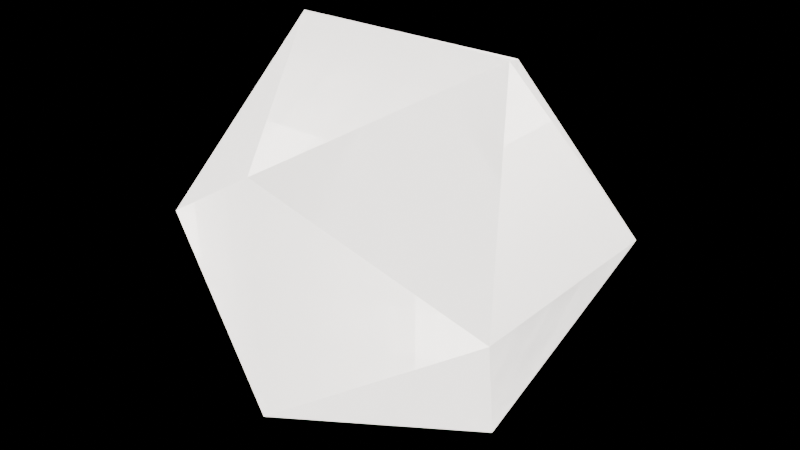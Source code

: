 # Source: flare.blend  (saved by Blender 5.2.44; exported with 4.5.12 LTS)
import bpy
from mathutils import Matrix  # noqa: F401  (used for matrix-valued properties, if any)

bpy.ops.wm.read_factory_settings(use_empty=True)
scene = bpy.context.scene
scene.name = 'Scene'

# ---- collections
col_assembly_default = bpy.data.collections.new('Assembly default'); scene.collection.children.link(col_assembly_default)

# ---- materials (node trees are filled in below, after node groups)
mat_lit = bpy.data.materials.new('lit')
mat_glow = bpy.data.materials.new('glow')
mat_flesh = bpy.data.materials.new('flesh')
mat_flesh_glow = bpy.data.materials.new('flesh_glow')
mat_vivid_lit = bpy.data.materials.new('vivid_lit')
mat_vivid_glow = bpy.data.materials.new('vivid_glow')

# ---- material node trees
mat_lit.use_nodes = True; mat_lit.node_tree.nodes.clear()
_N = mat_lit.node_tree.nodes; _L = mat_lit.node_tree.links
n0 = _N.new('ShaderNodeBsdfPrincipled'); n0.name = 'Principled BSDF'; n0.location = (-200, 100)
n0.inputs[2].default_value = 1.0
n0.inputs[10].default_value = 0.005
n1 = _N.new('ShaderNodeOutputMaterial'); n1.name = 'Material Output'; n1.location = (200, 100)
n2 = _N.new('ShaderNodeVertexColor'); n2.name = 'Color Attribute'; n2.location = (0, 0)
n2.layer_name = 'Color'
_L.new(n0.outputs[0], n1.inputs[0])
_L.new(n2.outputs[0], n0.inputs[0])
n1.is_active_output = True
mat_glow.use_nodes = True; mat_glow.node_tree.nodes.clear()
_N = mat_glow.node_tree.nodes; _L = mat_glow.node_tree.links
n0 = _N.new('ShaderNodeBsdfPrincipled'); n0.name = 'Principled BSDF'; n0.location = (-200, 100)
n0.inputs[2].default_value = 1.0
n0.inputs[10].default_value = 0.005
n0.inputs[28].default_value = 1.0
n1 = _N.new('ShaderNodeOutputMaterial'); n1.name = 'Material Output'; n1.location = (200, 100)
n2 = _N.new('ShaderNodeVertexColor'); n2.name = 'Color Attribute'; n2.location = (0, 0)
n2.layer_name = 'Color'
_L.new(n0.outputs[0], n1.inputs[0])
_L.new(n2.outputs[0], n0.inputs[0])
_L.new(n2.outputs[0], n0.inputs[27])
n1.is_active_output = True
mat_flesh.use_nodes = True; mat_flesh.node_tree.nodes.clear()
_N = mat_flesh.node_tree.nodes; _L = mat_flesh.node_tree.links
n0 = _N.new('ShaderNodeBsdfPrincipled'); n0.name = 'Principled BSDF'; n0.location = (-200, 100)
n0.inputs[2].default_value = 1.0
n0.inputs[10].default_value = 0.005
n1 = _N.new('ShaderNodeOutputMaterial'); n1.name = 'Material Output'; n1.location = (200, 100)
n2 = _N.new('ShaderNodeVertexColor'); n2.name = 'Color Attribute'; n2.location = (0, 0)
n2.layer_name = 'Color'
_L.new(n0.outputs[0], n1.inputs[0])
_L.new(n2.outputs[0], n0.inputs[0])
n1.is_active_output = True
mat_flesh_glow.use_nodes = True; mat_flesh_glow.node_tree.nodes.clear()
_N = mat_flesh_glow.node_tree.nodes; _L = mat_flesh_glow.node_tree.links
n0 = _N.new('ShaderNodeBsdfPrincipled'); n0.name = 'Principled BSDF'; n0.location = (-200, 100)
n0.inputs[2].default_value = 1.0
n0.inputs[10].default_value = 0.005
n0.inputs[28].default_value = 1.0
n1 = _N.new('ShaderNodeOutputMaterial'); n1.name = 'Material Output'; n1.location = (200, 100)
n2 = _N.new('ShaderNodeVertexColor'); n2.name = 'Color Attribute'; n2.location = (0, 0)
n2.layer_name = 'Color'
_L.new(n0.outputs[0], n1.inputs[0])
_L.new(n2.outputs[0], n0.inputs[0])
_L.new(n2.outputs[0], n0.inputs[27])
n1.is_active_output = True
mat_vivid_lit.use_nodes = True; mat_vivid_lit.node_tree.nodes.clear()
_N = mat_vivid_lit.node_tree.nodes; _L = mat_vivid_lit.node_tree.links
n0 = _N.new('ShaderNodeBsdfPrincipled'); n0.name = 'Principled BSDF'; n0.location = (-200, 100)
n0.inputs[2].default_value = 1.0
n0.inputs[10].default_value = 0.005
n1 = _N.new('ShaderNodeOutputMaterial'); n1.name = 'Material Output'; n1.location = (200, 100)
n2 = _N.new('ShaderNodeVertexColor'); n2.name = 'Color Attribute'; n2.location = (0, 0)
n2.layer_name = 'Color'
_L.new(n0.outputs[0], n1.inputs[0])
_L.new(n2.outputs[0], n0.inputs[0])
n1.is_active_output = True
mat_vivid_glow.use_nodes = True; mat_vivid_glow.node_tree.nodes.clear()
_N = mat_vivid_glow.node_tree.nodes; _L = mat_vivid_glow.node_tree.links
n0 = _N.new('ShaderNodeBsdfPrincipled'); n0.name = 'Principled BSDF'; n0.location = (-200, 100)
n0.inputs[2].default_value = 1.0
n0.inputs[10].default_value = 0.005
n0.inputs[28].default_value = 1.0
n1 = _N.new('ShaderNodeOutputMaterial'); n1.name = 'Material Output'; n1.location = (200, 100)
n2 = _N.new('ShaderNodeVertexColor'); n2.name = 'Color Attribute'; n2.location = (0, 0)
n2.layer_name = 'Color'
_L.new(n0.outputs[0], n1.inputs[0])
_L.new(n2.outputs[0], n0.inputs[0])
_L.new(n2.outputs[0], n0.inputs[27])
n1.is_active_output = True

# ---- meshes
me_body = bpy.data.meshes.new('body')
me_body.from_pydata([(-0.2103, 0.0, 0.3403), (0.0, -0.3403, 0.2103), (-0.3403, -0.2103, 0.0), (-0.2103, 0.0, 0.3403), (0.2103, 0.0, 0.3403), (0.0, -0.3403, 0.2103), (-0.2103, 0.0, 0.3403), (0.0, 0.3403, 0.2103), (0.2103, 0.0, 0.3403), (-0.2103, 0.0, 0.3403), (-0.3403, 0.2103, 0.0), (0.0, 0.3403, 0.2103), (-0.2103, 0.0, 0.3403), (-0.3403, -0.2103, 0.0), (-0.3403, 0.2103, 0.0), (0.2103, 0.0, 0.3403), (0.3403, -0.2103, 0.0), (0.0, -0.3403, 0.2103), (0.0, -0.3403, 0.2103), (0.0, -0.3403, -0.2103), (-0.3403, -0.2103, 0.0), (-0.3403, -0.2103, 0.0), (-0.2103, 0.0, -0.3403), (-0.3403, 0.2103, 0.0), (-0.3403, 0.2103, 0.0), (0.0, 0.3403, -0.2103), (0.0, 0.3403, 0.2103), (0.0, 0.3403, 0.2103), (0.3403, 0.2103, 0.0), (0.2103, 0.0, 0.3403), (0.2103, 0.0, -0.3403), (0.0, -0.3403, -0.2103), (0.3403, -0.2103, 0.0), (0.2103, 0.0, -0.3403), (-0.2103, 0.0, -0.3403), (0.0, -0.3403, -0.2103), (0.2103, 0.0, -0.3403), (0.0, 0.3403, -0.2103), (-0.2103, 0.0, -0.3403), (0.2103, 0.0, -0.3403), (0.3403, 0.2103, 0.0), (0.0, 0.3403, -0.2103), (0.2103, 0.0, -0.3403), (0.3403, -0.2103, 0.0), (0.3403, 0.2103, 0.0), (0.0, -0.3403, -0.2103), (0.0, -0.3403, 0.2103), (0.3403, -0.2103, 0.0), (-0.2103, 0.0, -0.3403), (-0.3403, -0.2103, 0.0), (0.0, -0.3403, -0.2103), (0.0, 0.3403, -0.2103), (-0.3403, 0.2103, 0.0), (-0.2103, 0.0, -0.3403), (0.3403, 0.2103, 0.0), (0.0, 0.3403, 0.2103), (0.0, 0.3403, -0.2103), (0.3403, -0.2103, 0.0), (0.2103, 0.0, 0.3403), (0.3403, 0.2103, 0.0)], [], [(0, 2, 1), (3, 5, 4), (6, 8, 7), (9, 11, 10), (12, 14, 13), (15, 17, 16), (18, 20, 19), (21, 23, 22), (24, 26, 25), (27, 29, 28), (30, 32, 31), (33, 35, 34), (36, 38, 37), (39, 41, 40), (42, 44, 43), (45, 47, 46), (48, 50, 49), (51, 53, 52), (54, 56, 55), (57, 59, 58)])
me_body.polygons.foreach_set('material_index', [1, 1, 1, 1, 1, 1, 1, 1, 1, 1, 1, 1, 1, 1, 1, 1, 1, 1, 1, 1])
_ca = me_body.color_attributes.new('Color', 'FLOAT_COLOR', 'POINT')
_ca.data.foreach_set('color', [1.0, 0.9804, 0.9608, 1.0, 1.0, 0.9804, 0.9608, 1.0, 1.0, 0.9804, 0.9608, 1.0, 1.0, 0.9804, 0.9608, 1.0, 1.0, 0.9804, 0.9608, 1.0, 1.0, 0.9804, 0.9608, 1.0, 1.0, 0.9804, 0.9608, 1.0, 1.0, 0.9804, 0.9608, 1.0, 1.0, 0.9804, 0.9608, 1.0, 1.0, 0.9804, 0.9608, 1.0, 1.0, 0.9804, 0.9608, 1.0, 1.0, 0.9804, 0.9608, 1.0, 1.0, 0.9804, 0.9608, 1.0, 1.0, 0.9804, 0.9608, 1.0, 1.0, 0.9804, 0.9608, 1.0, 1.0, 0.9804, 0.9608, 1.0, 1.0, 0.9804, 0.9608, 1.0, 1.0, 0.9804, 0.9608, 1.0, 1.0, 0.9804, 0.9608, 1.0, 1.0, 0.9804, 0.9608, 1.0, 1.0, 0.9804, 0.9608, 1.0, 1.0, 0.9804, 0.9608, 1.0, 1.0, 0.9804, 0.9608, 1.0, 1.0, 0.9804, 0.9608, 1.0, 1.0, 0.9804, 0.9608, 1.0, 1.0, 0.9804, 0.9608, 1.0, 1.0, 0.9804, 0.9608, 1.0, 1.0, 0.9804, 0.9608, 1.0, 1.0, 0.9804, 0.9608, 1.0, 1.0, 0.9804, 0.9608, 1.0, 1.0, 0.9804, 0.9608, 1.0, 1.0, 0.9804, 0.9608, 1.0, 1.0, 0.9804, 0.9608, 1.0, 1.0, 0.9804, 0.9608, 1.0, 1.0, 0.9804, 0.9608, 1.0, 1.0, 0.9804, 0.9608, 1.0, 1.0, 0.9804, 0.9608, 1.0, 1.0, 0.9804, 0.9608, 1.0, 1.0, 0.9804, 0.9608, 1.0, 1.0, 0.9804, 0.9608, 1.0, 1.0, 0.9804, 0.9608, 1.0, 1.0, 0.9804, 0.9608, 1.0, 1.0, 0.9804, 0.9608, 1.0, 1.0, 0.9804, 0.9608, 1.0, 1.0, 0.9804, 0.9608, 1.0, 1.0, 0.9804, 0.9608, 1.0, 1.0, 0.9804, 0.9608, 1.0, 1.0, 0.9804, 0.9608, 1.0, 1.0, 0.9804, 0.9608, 1.0, 1.0, 0.9804, 0.9608, 1.0, 1.0, 0.9804, 0.9608, 1.0, 1.0, 0.9804, 0.9608, 1.0, 1.0, 0.9804, 0.9608, 1.0, 1.0, 0.9804, 0.9608, 1.0, 1.0, 0.9804, 0.9608, 1.0, 1.0, 0.9804, 0.9608, 1.0, 1.0, 0.9804, 0.9608, 1.0, 1.0, 0.9804, 0.9608, 1.0, 1.0, 0.9804, 0.9608, 1.0, 1.0, 0.9804, 0.9608, 1.0])
me_body.materials.append(mat_lit)
me_body.materials.append(mat_glow)
me_body.materials.append(mat_flesh)
me_body.materials.append(mat_flesh_glow)
me_body.materials.append(mat_vivid_lit)
me_body.materials.append(mat_vivid_glow)
me_body.update()

# ---- objects
ob_body = bpy.data.objects.new('body', me_body)
ob_flare_body_00 = bpy.data.objects.new('flare_body_00', me_body)

# ---- transforms, parenting, visibility, modifiers, constraints
ob_body.location = (0.0, 0.0, 0.0)
ob_body.lock_location = (True, True, True)
ob_body.lock_rotation = (True, True, True)
ob_body.lock_scale = (True, True, True)
ob_flare_body_00.location = (0.0, 0.0, 0.0)
ob_flare_body_00.lock_location = (True, True, True)
ob_flare_body_00.lock_rotation = (True, True, True)
ob_flare_body_00.lock_scale = (True, True, True)

# ---- collection membership
scene.collection.objects.link(ob_body)
col_assembly_default.objects.link(ob_flare_body_00)

# ---- scene / render settings (as saved in the file)
scene.frame_start = 1; scene.frame_end = 250; scene.frame_set(1)
scene.render.engine = 'BLENDER_EEVEE_NEXT'
scene.render.bake_bias = 0.0
scene.render.bake_samples = 0
scene.render.compositor_device = 'GPU'
scene.eevee.use_volume_custom_range = False
scene.eevee.fast_gi_thickness_near = 0.1
scene.eevee.fast_gi_thickness_far = 0.0
scene.eevee.ray_tracing_options.screen_trace_thickness = 0.1
bpy.context.view_layer.update()

# ---- added for rendering (the .blend has no active camera): camera
cam_auto = bpy.data.cameras.new('AutoCamera')
cam_auto.lens = 50.0
cam_auto.sensor_width = 36.0
cam_auto.clip_end = 1000.0
ob_auto_camera = bpy.data.objects.new('AutoCamera', cam_auto)
scene.collection.objects.link(ob_auto_camera)
ob_auto_camera.location = (1.09056, -1.30867, 0.872447)
ob_auto_camera.rotation_euler = (1.09748, -7.21219e-08, 0.694738)
scene.camera = ob_auto_camera
bpy.context.view_layer.update()
